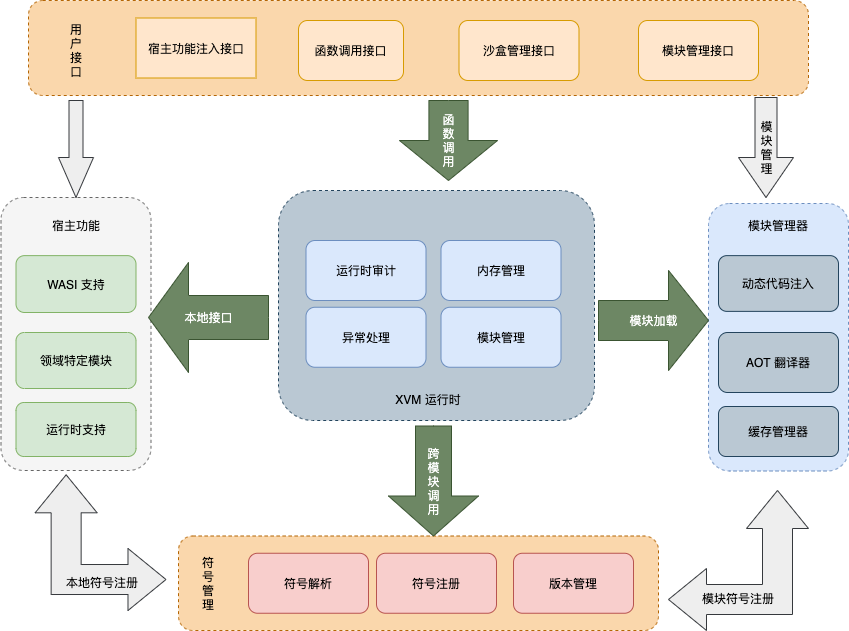

The diagram above was exported from draw.io. Its source (the exported page's mxGraphModel, read from the mxfile embedded in the PNG):
<mxGraphModel dx="1113" dy="800" grid="1" gridSize="10" guides="1" tooltips="1" connect="1" arrows="1" fold="1" page="1" pageScale="1" pageWidth="1169" pageHeight="827" math="0" shadow="0">
  <root>
    <mxCell id="0" />
    <mxCell id="1" parent="0" />
    <mxCell id="VJJRx2SjlUiYoZ9NR2BJ-1" value="" style="rounded=1;whiteSpace=wrap;html=1;shadow=0;sketch=0;dashed=1;fillColor=#bac8d3;strokeColor=#23445d;" parent="1" vertex="1">
      <mxGeometry x="350" y="288" width="316" height="230" as="geometry" />
    </mxCell>
    <mxCell id="VJJRx2SjlUiYoZ9NR2BJ-6" value="" style="rounded=1;whiteSpace=wrap;html=1;shadow=0;glass=0;sketch=0;dashed=1;fillColor=#fad7ac;strokeColor=#b46504;" parent="1" vertex="1">
      <mxGeometry x="250" y="633.5" width="480" height="94.5" as="geometry" />
    </mxCell>
    <mxCell id="VJJRx2SjlUiYoZ9NR2BJ-7" value="内存管理" style="rounded=1;whiteSpace=wrap;html=1;shadow=0;glass=0;sketch=0;fillColor=#dae8fc;strokeColor=#6c8ebf;" parent="1" vertex="1">
      <mxGeometry x="512.5" y="338" width="120" height="60" as="geometry" />
    </mxCell>
    <mxCell id="VJJRx2SjlUiYoZ9NR2BJ-9" value="异常处理" style="rounded=1;whiteSpace=wrap;html=1;shadow=0;glass=0;sketch=0;fillColor=#dae8fc;strokeColor=#6c8ebf;" parent="1" vertex="1">
      <mxGeometry x="377.5" y="404.75" width="120" height="60" as="geometry" />
    </mxCell>
    <mxCell id="VJJRx2SjlUiYoZ9NR2BJ-10" value="运行时审计" style="rounded=1;whiteSpace=wrap;html=1;shadow=0;glass=0;sketch=0;fillColor=#dae8fc;strokeColor=#6c8ebf;" parent="1" vertex="1">
      <mxGeometry x="377.5" y="338" width="120" height="60" as="geometry" />
    </mxCell>
    <mxCell id="VJJRx2SjlUiYoZ9NR2BJ-12" value="" style="rounded=1;whiteSpace=wrap;html=1;shadow=0;glass=0;sketch=0;dashed=1;fillColor=#dae8fc;strokeColor=#6c8ebf;" parent="1" vertex="1">
      <mxGeometry x="780" y="301" width="140" height="267.5" as="geometry" />
    </mxCell>
    <mxCell id="VJJRx2SjlUiYoZ9NR2BJ-13" value="AOT 翻译器" style="rounded=1;whiteSpace=wrap;html=1;shadow=0;glass=0;sketch=0;fillColor=#bac8d3;strokeColor=#23445d;" parent="1" vertex="1">
      <mxGeometry x="790" y="430" width="120" height="60" as="geometry" />
    </mxCell>
    <mxCell id="VJJRx2SjlUiYoZ9NR2BJ-14" value="缓存管理器" style="rounded=1;whiteSpace=wrap;html=1;shadow=0;glass=0;sketch=0;fillColor=#bac8d3;strokeColor=#23445d;" parent="1" vertex="1">
      <mxGeometry x="790" y="504" width="120" height="50" as="geometry" />
    </mxCell>
    <mxCell id="VJJRx2SjlUiYoZ9NR2BJ-15" value="模块管理器" style="rounded=1;whiteSpace=wrap;html=1;shadow=0;glass=0;sketch=0;strokeColor=none;fillColor=none;" parent="1" vertex="1">
      <mxGeometry x="790" y="308" width="120" height="30" as="geometry" />
    </mxCell>
    <mxCell id="VJJRx2SjlUiYoZ9NR2BJ-25" value="" style="rounded=1;whiteSpace=wrap;html=1;shadow=0;glass=0;sketch=0;dashed=1;fillColor=#fad7ac;strokeColor=#b46504;" parent="1" vertex="1">
      <mxGeometry x="100" y="98" width="780" height="95" as="geometry" />
    </mxCell>
    <mxCell id="VJJRx2SjlUiYoZ9NR2BJ-26" value="模块管理接口" style="rounded=1;whiteSpace=wrap;html=1;shadow=0;glass=0;sketch=0;fillColor=#ffe6cc;strokeColor=#d79b00;" parent="1" vertex="1">
      <mxGeometry x="710" y="118" width="120" height="60" as="geometry" />
    </mxCell>
    <mxCell id="VJJRx2SjlUiYoZ9NR2BJ-27" value="沙盒管理接口" style="rounded=1;whiteSpace=wrap;html=1;shadow=0;glass=0;sketch=0;fillColor=#ffe6cc;strokeColor=#d79b00;" parent="1" vertex="1">
      <mxGeometry x="530.5" y="118" width="120" height="60" as="geometry" />
    </mxCell>
    <mxCell id="VJJRx2SjlUiYoZ9NR2BJ-28" value="函数调用接口" style="rounded=1;whiteSpace=wrap;html=1;shadow=0;glass=0;sketch=0;fillColor=#ffe6cc;strokeColor=#d79b00;" parent="1" vertex="1">
      <mxGeometry x="370" y="118" width="105" height="60" as="geometry" />
    </mxCell>
    <mxCell id="VJJRx2SjlUiYoZ9NR2BJ-29" value="用&lt;br&gt;户&lt;br&gt;接&lt;br&gt;口" style="rounded=1;whiteSpace=wrap;html=1;shadow=0;glass=0;sketch=0;strokeColor=none;fillColor=none;" parent="1" vertex="1">
      <mxGeometry x="112.5" y="130.5" width="70" height="35" as="geometry" />
    </mxCell>
    <mxCell id="VJJRx2SjlUiYoZ9NR2BJ-30" value="模块管理" style="rounded=1;whiteSpace=wrap;html=1;shadow=0;glass=0;sketch=0;fillColor=#dae8fc;strokeColor=#6c8ebf;" parent="1" vertex="1">
      <mxGeometry x="512.5" y="404.75" width="120" height="60" as="geometry" />
    </mxCell>
    <mxCell id="VJJRx2SjlUiYoZ9NR2BJ-32" value="" style="rounded=1;whiteSpace=wrap;html=1;shadow=0;glass=0;dashed=1;sketch=0;fillColor=#f5f5f5;strokeColor=#666666;fontColor=#333333;" parent="1" vertex="1">
      <mxGeometry x="72.5" y="295" width="150" height="273" as="geometry" />
    </mxCell>
    <mxCell id="VJJRx2SjlUiYoZ9NR2BJ-33" value="运行时支持" style="rounded=1;whiteSpace=wrap;html=1;shadow=0;glass=0;sketch=0;fillColor=#d5e8d4;strokeColor=#82b366;" parent="1" vertex="1">
      <mxGeometry x="87.5" y="500" width="120" height="54" as="geometry" />
    </mxCell>
    <mxCell id="VJJRx2SjlUiYoZ9NR2BJ-34" value="动态代码注入" style="rounded=1;whiteSpace=wrap;html=1;shadow=0;glass=0;sketch=0;fillColor=#bac8d3;strokeColor=#23445d;" parent="1" vertex="1">
      <mxGeometry x="790" y="353.13" width="120" height="55.75" as="geometry" />
    </mxCell>
    <mxCell id="VJJRx2SjlUiYoZ9NR2BJ-47" value="领域特定模块" style="rounded=1;whiteSpace=wrap;html=1;shadow=0;glass=0;sketch=0;fillColor=#d5e8d4;strokeColor=#82b366;" parent="1" vertex="1">
      <mxGeometry x="87.5" y="430" width="120" height="56" as="geometry" />
    </mxCell>
    <mxCell id="VJJRx2SjlUiYoZ9NR2BJ-48" value="WASI 支持" style="rounded=1;whiteSpace=wrap;html=1;shadow=0;glass=0;sketch=0;fillColor=#d5e8d4;strokeColor=#82b366;" parent="1" vertex="1">
      <mxGeometry x="87.5" y="353.13" width="120" height="56.87" as="geometry" />
    </mxCell>
    <mxCell id="VJJRx2SjlUiYoZ9NR2BJ-50" value="宿主功能" style="rounded=1;whiteSpace=wrap;html=1;shadow=0;glass=0;sketch=0;fillColor=none;strokeColor=none;" parent="1" vertex="1">
      <mxGeometry x="87.5" y="308" width="120" height="30" as="geometry" />
    </mxCell>
    <mxCell id="VJJRx2SjlUiYoZ9NR2BJ-53" value="符号解析" style="rounded=1;whiteSpace=wrap;html=1;shadow=0;glass=0;sketch=0;fillColor=#f8cecc;strokeColor=#b85450;" parent="1" vertex="1">
      <mxGeometry x="320" y="650.75" width="120" height="60" as="geometry" />
    </mxCell>
    <mxCell id="VJJRx2SjlUiYoZ9NR2BJ-54" value="符&lt;br&gt;号&lt;br&gt;管&lt;br&gt;理&lt;br&gt;" style="rounded=0;whiteSpace=wrap;html=1;shadow=0;glass=0;sketch=0;fillColor=none;strokeColor=none;" parent="1" vertex="1">
      <mxGeometry x="220" y="665.75" width="120" height="30" as="geometry" />
    </mxCell>
    <mxCell id="VJJRx2SjlUiYoZ9NR2BJ-55" value="XVM 运行时" style="rounded=0;whiteSpace=wrap;html=1;shadow=0;glass=0;sketch=0;fillColor=none;strokeColor=none;" parent="1" vertex="1">
      <mxGeometry x="440" y="480" width="120" height="33" as="geometry" />
    </mxCell>
    <mxCell id="VJJRx2SjlUiYoZ9NR2BJ-56" value="本地接口" style="html=1;shadow=0;dashed=0;align=center;verticalAlign=middle;shape=mxgraph.arrows2.arrow;dy=0.6;dx=40;flipH=1;notch=0;rounded=1;glass=0;sketch=0;fillColor=#6d8764;strokeColor=#3A5431;fontColor=#ffffff;" parent="1" vertex="1">
      <mxGeometry x="220" y="360" width="120" height="110" as="geometry" />
    </mxCell>
    <mxCell id="VJJRx2SjlUiYoZ9NR2BJ-57" value="跨&lt;br&gt;模&lt;br&gt;块&lt;br&gt;调&lt;br&gt;用" style="html=1;shadow=0;dashed=0;align=center;verticalAlign=middle;shape=mxgraph.arrows2.arrow;dy=0.6;dx=40;direction=south;notch=0;rounded=1;glass=0;sketch=0;fillColor=#6d8764;strokeColor=#3A5431;fontColor=#ffffff;" parent="1" vertex="1">
      <mxGeometry x="460" y="523.5" width="90" height="110" as="geometry" />
    </mxCell>
    <mxCell id="VJJRx2SjlUiYoZ9NR2BJ-58" value="宿主功能注入接口" style="rounded=0;whiteSpace=wrap;html=1;shadow=0;glass=0;sketch=0;fillColor=#ffe6cc;strokeColor=#d79b00;" parent="1" vertex="1">
      <mxGeometry x="207.5" y="115.5" width="120" height="60" as="geometry" />
    </mxCell>
    <mxCell id="VJJRx2SjlUiYoZ9NR2BJ-59" value="函&lt;br&gt;数&lt;br&gt;调&lt;br&gt;用" style="html=1;shadow=0;dashed=0;align=center;verticalAlign=middle;shape=mxgraph.arrows2.arrow;dy=0.6;dx=40;direction=south;notch=0;rounded=1;glass=0;sketch=0;fillColor=#6d8764;strokeColor=#3A5431;fontColor=#ffffff;" parent="1" vertex="1">
      <mxGeometry x="471" y="198" width="98" height="80" as="geometry" />
    </mxCell>
    <mxCell id="VJJRx2SjlUiYoZ9NR2BJ-60" value="模&lt;br&gt;块&lt;br&gt;管&lt;br&gt;理" style="html=1;shadow=0;dashed=0;align=center;verticalAlign=middle;shape=mxgraph.arrows2.arrow;dy=0.6;dx=40;direction=south;notch=0;rounded=1;glass=0;sketch=0;fillColor=#eeeeee;strokeColor=#36393d;" parent="1" vertex="1">
      <mxGeometry x="810" y="195" width="55" height="100" as="geometry" />
    </mxCell>
    <mxCell id="VJJRx2SjlUiYoZ9NR2BJ-62" value="" style="html=1;shadow=0;dashed=0;align=center;verticalAlign=middle;shape=mxgraph.arrows2.arrow;dy=0.6;dx=40;direction=south;notch=0;rounded=1;glass=0;sketch=0;fillColor=#eeeeee;strokeColor=#36393d;" parent="1" vertex="1">
      <mxGeometry x="130" y="198" width="35" height="97" as="geometry" />
    </mxCell>
    <mxCell id="VJJRx2SjlUiYoZ9NR2BJ-66" value="模块加载" style="html=1;shadow=0;dashed=0;align=center;verticalAlign=middle;shape=mxgraph.arrows2.arrow;dy=0.6;dx=40;notch=0;rounded=1;glass=0;sketch=0;fillColor=#6d8764;strokeColor=#3A5431;fontColor=#ffffff;" parent="1" vertex="1">
      <mxGeometry x="670" y="368" width="110" height="100" as="geometry" />
    </mxCell>
    <mxCell id="VJJRx2SjlUiYoZ9NR2BJ-70" value="" style="html=1;shadow=0;dashed=0;align=center;verticalAlign=middle;shape=mxgraph.arrows2.bendDoubleArrow;dy=15;dx=38;arrowHead=62;rounded=0;glass=0;sketch=0;fillColor=#eeeeee;rotation=-90;strokeColor=#36393d;" parent="1" vertex="1">
      <mxGeometry x="104.21" y="574.74" width="135.7" height="130.85" as="geometry" />
    </mxCell>
    <mxCell id="VJJRx2SjlUiYoZ9NR2BJ-72" value="" style="html=1;shadow=0;dashed=0;align=center;verticalAlign=middle;shape=mxgraph.arrows2.bendDoubleArrow;dy=15;dx=38;arrowHead=62;rounded=0;glass=0;sketch=0;fillColor=#eeeeee;rotation=-180;strokeColor=#36393d;" parent="1" vertex="1">
      <mxGeometry x="740" y="588" width="140" height="140" as="geometry" />
    </mxCell>
    <mxCell id="VJJRx2SjlUiYoZ9NR2BJ-76" value="本地符号注册" style="rounded=0;whiteSpace=wrap;html=1;shadow=0;glass=0;sketch=0;fillColor=none;strokeColor=none;" parent="1" vertex="1">
      <mxGeometry x="114.12" y="649.5" width="120" height="60" as="geometry" />
    </mxCell>
    <mxCell id="VJJRx2SjlUiYoZ9NR2BJ-77" value="模块符号注册" style="rounded=0;whiteSpace=wrap;html=1;shadow=0;glass=0;sketch=0;fillColor=none;strokeColor=none;" parent="1" vertex="1">
      <mxGeometry x="750" y="665.75" width="120" height="60" as="geometry" />
    </mxCell>
    <mxCell id="VJJRx2SjlUiYoZ9NR2BJ-78" value="符号注册" style="rounded=1;whiteSpace=wrap;html=1;shadow=0;glass=0;sketch=0;fillColor=#f8cecc;strokeColor=#b85450;" parent="1" vertex="1">
      <mxGeometry x="448" y="650.75" width="120" height="60" as="geometry" />
    </mxCell>
    <mxCell id="VJJRx2SjlUiYoZ9NR2BJ-79" value="版本管理" style="rounded=1;whiteSpace=wrap;html=1;shadow=0;glass=0;sketch=0;fillColor=#f8cecc;strokeColor=#b85450;" parent="1" vertex="1">
      <mxGeometry x="585" y="650.75" width="120" height="60" as="geometry" />
    </mxCell>
  </root>
</mxGraphModel>